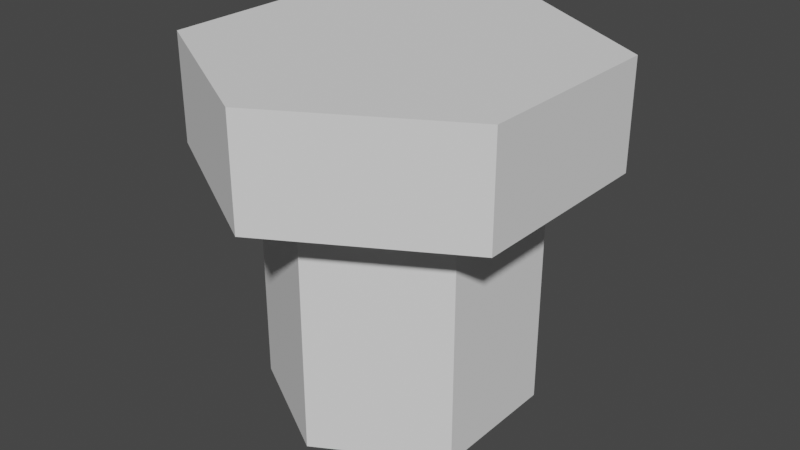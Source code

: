 # Source: Nail.blend  (saved by Blender 2.81.16; exported with 4.5.12 LTS)
import bpy
from mathutils import Matrix  # noqa: F401  (used for matrix-valued properties, if any)

bpy.ops.wm.read_factory_settings(use_empty=True)
scene = bpy.context.scene
scene.name = 'Scene'

# ---- collections
col_collection = bpy.data.collections.new('Collection'); scene.collection.children.link(col_collection)

# ---- world
world_world = bpy.data.worlds.new('World'); scene.world = world_world
world_world.use_nodes = True; world_world.node_tree.nodes.clear()
_N = world_world.node_tree.nodes; _L = world_world.node_tree.links
n0 = _N.new('ShaderNodeOutputWorld'); n0.name = 'World Output'; n0.location = (300, 300)
n1 = _N.new('ShaderNodeBackground'); n1.name = 'Background'; n1.location = (10, 300)
n1.inputs[0].default_value = (0.05088, 0.05088, 0.05088, 1.0)
_L.new(n1.outputs[0], n0.inputs[0])
n0.is_active_output = True
world_world.color = (0.05088, 0.05088, 0.05088)
world_world.use_sun_shadow = False
world_world.sun_shadow_jitter_overblur = 0.0

# ---- meshes
me_circle = bpy.data.meshes.new('Circle')
me_circle.from_pydata([(0.0, 1.0, -0.8312), (-0.866, 0.5, -0.8312), (-0.866, -0.5, -0.8312), (8.742e-08, -1.0, -0.8312), (0.866, -0.5, -0.8312), (0.866, 0.5, -0.8312), (0.0, 1.0, 1.0), (-0.866, 0.5, 1.0), (-0.866, -0.5, 1.0), (8.742e-08, -1.0, 1.0), (0.866, -0.5, 1.0), (0.866, 0.5, 1.0), (-9.934e-09, 1.5, 1.0), (-1.299, 0.75, 1.0), (-1.299, -0.75, 1.0), (1.212e-07, -1.5, 1.0), (1.299, -0.75, 1.0), (1.299, 0.75, 1.0), (1.046e-08, 1.5, 1.805), (-1.299, 0.75, 1.805), (-1.299, -0.75, 1.805), (1.416e-07, -1.5, 1.805), (1.299, -0.75, 1.805), (1.299, 0.75, 1.805)], [], [(1, 0, 5, 4, 3, 2), (10, 11, 17, 16), (1, 2, 8, 7), (4, 5, 11, 10), (2, 3, 9, 8), (0, 1, 7, 6), (5, 0, 6, 11), (3, 4, 10, 9), (17, 12, 18, 23), (8, 9, 15, 14), (6, 7, 13, 12), (11, 6, 12, 17), (9, 10, 16, 15), (7, 8, 14, 13), (19, 20, 21, 22, 23, 18), (15, 16, 22, 21), (13, 14, 20, 19), (16, 17, 23, 22), (14, 15, 21, 20), (12, 13, 19, 18)])
_uv = me_circle.uv_layers.new(name='UVMap')
_uv.uv.foreach_set('vector', [0.4695, 0.5332, 0.425, 0.551, 0.4005, 0.522, 0.4083, 0.4807, 0.445, 0.458, 0.4779, 0.4891, 0.0, 0.0, 0.0, 0.0, 0.0, 0.0, 0.0, 0.0, 0.4695, 0.5332, 0.4779, 0.4891, 0.8848, 0.7431, 0.4562, 0.9999, 0.4083, 0.4807, 0.4005, 0.522, 9.405e-05, 0.2802, 0.4191, 9.405e-05, 0.4779, 0.4891, 0.445, 0.458, 0.8848, 0.2191, 0.8848, 0.7431, 0.425, 0.551, 0.4695, 0.5332, 0.4562, 0.9999, 0.01943, 0.7641, 0.4005, 0.522, 0.425, 0.551, 0.01943, 0.7641, 9.405e-05, 0.2802, 0.445, 0.458, 0.4083, 0.4807, 0.4191, 9.405e-05, 0.8848, 0.2191, 0.4654, 0.9999, 0.0296, 0.7483, 0.2265, 0.6097, 0.4396, 0.7577, 0.0, 0.0, 0.0, 0.0, 0.0, 0.0, 0.0, 0.0, 0.0, 0.0, 0.0, 0.0, 0.0, 0.0, 0.0, 0.0, 0.0, 0.0, 0.0, 0.0, 0.0, 0.0, 0.0, 0.0, 0.0, 0.0, 0.0, 0.0, 0.0, 0.0, 0.0, 0.0, 0.0, 0.0, 0.0, 0.0, 0.0, 0.0, 0.0, 0.0, 0.2227, 0.3505, 0.4575, 0.2399, 0.6838, 0.3663, 0.6622, 0.6249, 0.4396, 0.7577, 0.2265, 0.6097, 0.8807, 0.2229, 0.8807, 0.726, 0.6622, 0.6249, 0.6838, 0.3663, 9.383e-05, 0.2517, 0.4358, 9.383e-05, 0.4575, 0.2399, 0.2227, 0.3505, 0.8807, 0.726, 0.4654, 0.9999, 0.4396, 0.7577, 0.6622, 0.6249, 0.4358, 9.383e-05, 0.8807, 0.2229, 0.6838, 0.3663, 0.4575, 0.2399, 0.0296, 0.7483, 9.383e-05, 0.2517, 0.2227, 0.3505, 0.2265, 0.6097])
me_circle.use_remesh_fix_poles = True
me_circle.use_remesh_preserve_attributes = False
me_circle.use_mirror_vertex_groups = False
me_circle.update()

# ---- objects
ob_circle = bpy.data.objects.new('Circle', me_circle)

# ---- transforms, parenting, visibility, modifiers, constraints
ob_circle.location = (0.0, 0.0, 0.0)
ob_circle.lineart.crease_threshold = 0.0

# ---- collection membership
col_collection.objects.link(ob_circle)

# ---- scene / render settings (as saved in the file)
scene.frame_start = 1; scene.frame_end = 250; scene.frame_set(1)
scene.render.engine = 'BLENDER_EEVEE_NEXT'
scene.cycles.use_denoising = False
scene.cycles.samples = 128
scene.cycles.sampling_pattern = 'TABULATED_SOBOL'
scene.cycles.use_adaptive_sampling = False
scene.cycles.use_light_tree = False
scene.view_settings.view_transform = 'Filmic'
bpy.context.view_layer.update()

# ---- added for rendering (the .blend has no active camera and no usable light): camera, sun
cam_auto = bpy.data.cameras.new('AutoCamera')
cam_auto.lens = 50.0
cam_auto.sensor_width = 36.0
cam_auto.clip_end = 1000.0
ob_auto_camera = bpy.data.objects.new('AutoCamera', cam_auto)
scene.collection.objects.link(ob_auto_camera)
ob_auto_camera.location = (4.40808, -5.2897, 4.01332)
ob_auto_camera.rotation_euler = (1.09748, -7.21219e-08, 0.694738)
scene.camera = ob_auto_camera
light_auto_sun = bpy.data.lights.new('AutoSun', 'SUN')
light_auto_sun.energy = 3.0
light_auto_sun.angle = 0.0523599
ob_auto_sun = bpy.data.objects.new('AutoSun', light_auto_sun)
scene.collection.objects.link(ob_auto_sun)
ob_auto_sun.rotation_euler = (0.872665, 0.174533, 0.523599)
bpy.context.view_layer.update()
